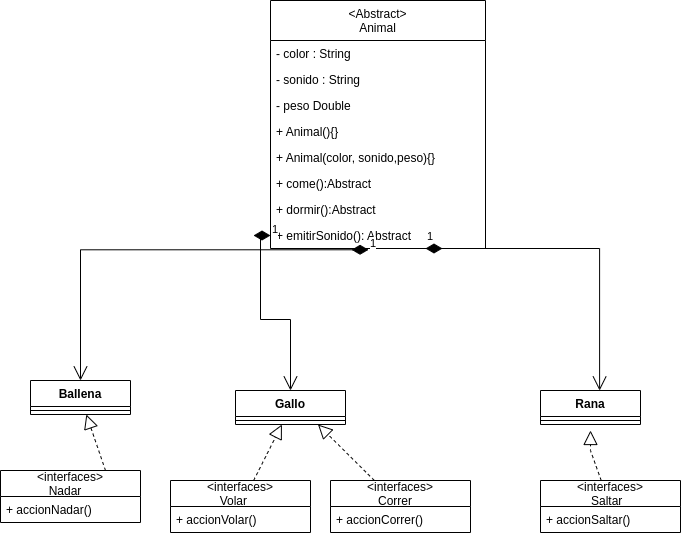

The diagram above was exported from draw.io. Its source (the exported page's mxGraphModel, read from the mxfile embedded in the PNG):
<mxGraphModel dx="1354" dy="561" grid="1" gridSize="10" guides="1" tooltips="1" connect="1" arrows="1" fold="1" page="1" pageScale="1" pageWidth="850" pageHeight="1100" math="0" shadow="0">
  <root>
    <mxCell id="0" />
    <mxCell id="1" parent="0" />
    <mxCell id="zCHvadFmLXqkYA-9dM6g-1" value="&lt;Abstract&gt;&#10;Animal" style="swimlane;fontStyle=0;childLayout=stackLayout;horizontal=1;startSize=40;fillColor=none;horizontalStack=0;resizeParent=1;resizeParentMax=0;resizeLast=0;collapsible=1;marginBottom=0;" parent="1" vertex="1">
      <mxGeometry x="350" y="50" width="215" height="248" as="geometry" />
    </mxCell>
    <mxCell id="zCHvadFmLXqkYA-9dM6g-2" value="- color : String" style="text;strokeColor=none;fillColor=none;align=left;verticalAlign=top;spacingLeft=4;spacingRight=4;overflow=hidden;rotatable=0;points=[[0,0.5],[1,0.5]];portConstraint=eastwest;" parent="zCHvadFmLXqkYA-9dM6g-1" vertex="1">
      <mxGeometry y="40" width="215" height="26" as="geometry" />
    </mxCell>
    <mxCell id="zCHvadFmLXqkYA-9dM6g-3" value="- sonido : String" style="text;strokeColor=none;fillColor=none;align=left;verticalAlign=top;spacingLeft=4;spacingRight=4;overflow=hidden;rotatable=0;points=[[0,0.5],[1,0.5]];portConstraint=eastwest;" parent="zCHvadFmLXqkYA-9dM6g-1" vertex="1">
      <mxGeometry y="66" width="215" height="26" as="geometry" />
    </mxCell>
    <mxCell id="zCHvadFmLXqkYA-9dM6g-4" value="- peso Double" style="text;strokeColor=none;fillColor=none;align=left;verticalAlign=top;spacingLeft=4;spacingRight=4;overflow=hidden;rotatable=0;points=[[0,0.5],[1,0.5]];portConstraint=eastwest;" parent="zCHvadFmLXqkYA-9dM6g-1" vertex="1">
      <mxGeometry y="92" width="215" height="26" as="geometry" />
    </mxCell>
    <mxCell id="zCHvadFmLXqkYA-9dM6g-9" value="+ Animal(){}" style="text;strokeColor=none;fillColor=none;align=left;verticalAlign=top;spacingLeft=4;spacingRight=4;overflow=hidden;rotatable=0;points=[[0,0.5],[1,0.5]];portConstraint=eastwest;" parent="zCHvadFmLXqkYA-9dM6g-1" vertex="1">
      <mxGeometry y="118" width="215" height="26" as="geometry" />
    </mxCell>
    <mxCell id="zCHvadFmLXqkYA-9dM6g-10" value="+ Animal(color, sonido,peso){}" style="text;strokeColor=none;fillColor=none;align=left;verticalAlign=top;spacingLeft=4;spacingRight=4;overflow=hidden;rotatable=0;points=[[0,0.5],[1,0.5]];portConstraint=eastwest;" parent="zCHvadFmLXqkYA-9dM6g-1" vertex="1">
      <mxGeometry y="144" width="215" height="26" as="geometry" />
    </mxCell>
    <mxCell id="zCHvadFmLXqkYA-9dM6g-12" value="+ come():Abstract" style="text;strokeColor=none;fillColor=none;align=left;verticalAlign=top;spacingLeft=4;spacingRight=4;overflow=hidden;rotatable=0;points=[[0,0.5],[1,0.5]];portConstraint=eastwest;" parent="zCHvadFmLXqkYA-9dM6g-1" vertex="1">
      <mxGeometry y="170" width="215" height="26" as="geometry" />
    </mxCell>
    <mxCell id="zCHvadFmLXqkYA-9dM6g-13" value="+ dormir():Abstract" style="text;strokeColor=none;fillColor=none;align=left;verticalAlign=top;spacingLeft=4;spacingRight=4;overflow=hidden;rotatable=0;points=[[0,0.5],[1,0.5]];portConstraint=eastwest;" parent="zCHvadFmLXqkYA-9dM6g-1" vertex="1">
      <mxGeometry y="196" width="215" height="26" as="geometry" />
    </mxCell>
    <mxCell id="zCHvadFmLXqkYA-9dM6g-11" value="+ emitirSonido(): Abstract" style="text;strokeColor=none;fillColor=none;align=left;verticalAlign=top;spacingLeft=4;spacingRight=4;overflow=hidden;rotatable=0;points=[[0,0.5],[1,0.5]];portConstraint=eastwest;" parent="zCHvadFmLXqkYA-9dM6g-1" vertex="1">
      <mxGeometry y="222" width="215" height="26" as="geometry" />
    </mxCell>
    <mxCell id="zCHvadFmLXqkYA-9dM6g-33" value="1" style="endArrow=open;html=1;endSize=12;startArrow=diamondThin;startSize=14;startFill=1;edgeStyle=orthogonalEdgeStyle;align=left;verticalAlign=bottom;rounded=0;entryX=0.591;entryY=0.001;entryDx=0;entryDy=0;entryPerimeter=0;" parent="zCHvadFmLXqkYA-9dM6g-1" target="zCHvadFmLXqkYA-9dM6g-30" edge="1">
      <mxGeometry x="-1" y="3" relative="1" as="geometry">
        <mxPoint x="155" y="248" as="sourcePoint" />
        <mxPoint x="205" y="340" as="targetPoint" />
      </mxGeometry>
    </mxCell>
    <mxCell id="zCHvadFmLXqkYA-9dM6g-5" value="&lt;interfaces&gt;&#10;Volar    " style="swimlane;fontStyle=0;childLayout=stackLayout;horizontal=1;startSize=26;fillColor=none;horizontalStack=0;resizeParent=1;resizeParentMax=0;resizeLast=0;collapsible=1;marginBottom=0;" parent="1" vertex="1">
      <mxGeometry x="250" y="530" width="140" height="52" as="geometry" />
    </mxCell>
    <mxCell id="zCHvadFmLXqkYA-9dM6g-6" value="+ accionVolar()" style="text;strokeColor=none;fillColor=none;align=left;verticalAlign=top;spacingLeft=4;spacingRight=4;overflow=hidden;rotatable=0;points=[[0,0.5],[1,0.5]];portConstraint=eastwest;" parent="zCHvadFmLXqkYA-9dM6g-5" vertex="1">
      <mxGeometry y="26" width="140" height="26" as="geometry" />
    </mxCell>
    <mxCell id="zCHvadFmLXqkYA-9dM6g-16" value="&lt;interfaces&gt;&#10;Correr   " style="swimlane;fontStyle=0;childLayout=stackLayout;horizontal=1;startSize=26;fillColor=none;horizontalStack=0;resizeParent=1;resizeParentMax=0;resizeLast=0;collapsible=1;marginBottom=0;" parent="1" vertex="1">
      <mxGeometry x="410" y="530" width="140" height="52" as="geometry" />
    </mxCell>
    <mxCell id="zCHvadFmLXqkYA-9dM6g-17" value="+ accionCorrer()" style="text;strokeColor=none;fillColor=none;align=left;verticalAlign=top;spacingLeft=4;spacingRight=4;overflow=hidden;rotatable=0;points=[[0,0.5],[1,0.5]];portConstraint=eastwest;" parent="zCHvadFmLXqkYA-9dM6g-16" vertex="1">
      <mxGeometry y="26" width="140" height="26" as="geometry" />
    </mxCell>
    <mxCell id="zCHvadFmLXqkYA-9dM6g-18" value="&lt;interfaces&gt;&#10;Nadar   " style="swimlane;fontStyle=0;childLayout=stackLayout;horizontal=1;startSize=26;fillColor=none;horizontalStack=0;resizeParent=1;resizeParentMax=0;resizeLast=0;collapsible=1;marginBottom=0;" parent="1" vertex="1">
      <mxGeometry x="80" y="520" width="140" height="52" as="geometry" />
    </mxCell>
    <mxCell id="zCHvadFmLXqkYA-9dM6g-19" value="+ accionNadar()" style="text;strokeColor=none;fillColor=none;align=left;verticalAlign=top;spacingLeft=4;spacingRight=4;overflow=hidden;rotatable=0;points=[[0,0.5],[1,0.5]];portConstraint=eastwest;" parent="zCHvadFmLXqkYA-9dM6g-18" vertex="1">
      <mxGeometry y="26" width="140" height="26" as="geometry" />
    </mxCell>
    <mxCell id="zCHvadFmLXqkYA-9dM6g-20" value="&lt;interfaces&gt;&#10;Saltar  " style="swimlane;fontStyle=0;childLayout=stackLayout;horizontal=1;startSize=26;fillColor=none;horizontalStack=0;resizeParent=1;resizeParentMax=0;resizeLast=0;collapsible=1;marginBottom=0;" parent="1" vertex="1">
      <mxGeometry x="620" y="530" width="140" height="52" as="geometry" />
    </mxCell>
    <mxCell id="zCHvadFmLXqkYA-9dM6g-21" value="+ accionSaltar()" style="text;strokeColor=none;fillColor=none;align=left;verticalAlign=top;spacingLeft=4;spacingRight=4;overflow=hidden;rotatable=0;points=[[0,0.5],[1,0.5]];portConstraint=eastwest;" parent="zCHvadFmLXqkYA-9dM6g-20" vertex="1">
      <mxGeometry y="26" width="140" height="26" as="geometry" />
    </mxCell>
    <mxCell id="zCHvadFmLXqkYA-9dM6g-22" value="Ballena" style="swimlane;fontStyle=1;align=center;verticalAlign=top;childLayout=stackLayout;horizontal=1;startSize=26;horizontalStack=0;resizeParent=1;resizeParentMax=0;resizeLast=0;collapsible=1;marginBottom=0;" parent="1" vertex="1">
      <mxGeometry x="110" y="430" width="100" height="34" as="geometry" />
    </mxCell>
    <mxCell id="zCHvadFmLXqkYA-9dM6g-24" value="" style="line;strokeWidth=1;fillColor=none;align=left;verticalAlign=middle;spacingTop=-1;spacingLeft=3;spacingRight=3;rotatable=0;labelPosition=right;points=[];portConstraint=eastwest;strokeColor=inherit;" parent="zCHvadFmLXqkYA-9dM6g-22" vertex="1">
      <mxGeometry y="26" width="100" height="8" as="geometry" />
    </mxCell>
    <mxCell id="zCHvadFmLXqkYA-9dM6g-26" value="1" style="endArrow=open;html=1;endSize=12;startArrow=diamondThin;startSize=14;startFill=1;edgeStyle=orthogonalEdgeStyle;align=left;verticalAlign=bottom;rounded=0;entryX=0.5;entryY=0;entryDx=0;entryDy=0;exitX=0.456;exitY=1.049;exitDx=0;exitDy=0;exitPerimeter=0;" parent="1" source="zCHvadFmLXqkYA-9dM6g-11" target="zCHvadFmLXqkYA-9dM6g-22" edge="1">
      <mxGeometry x="-1" y="3" relative="1" as="geometry">
        <mxPoint x="450" y="370" as="sourcePoint" />
        <mxPoint x="610" y="370" as="targetPoint" />
      </mxGeometry>
    </mxCell>
    <mxCell id="zCHvadFmLXqkYA-9dM6g-27" value="" style="endArrow=block;dashed=1;endFill=0;endSize=12;html=1;rounded=0;exitX=0.75;exitY=0;exitDx=0;exitDy=0;" parent="1" source="zCHvadFmLXqkYA-9dM6g-18" target="zCHvadFmLXqkYA-9dM6g-22" edge="1">
      <mxGeometry width="160" relative="1" as="geometry">
        <mxPoint x="360" y="410" as="sourcePoint" />
        <mxPoint x="416.4000000000001" y="502.938" as="targetPoint" />
      </mxGeometry>
    </mxCell>
    <mxCell id="zCHvadFmLXqkYA-9dM6g-28" value="Gallo" style="swimlane;fontStyle=1;align=center;verticalAlign=top;childLayout=stackLayout;horizontal=1;startSize=26;horizontalStack=0;resizeParent=1;resizeParentMax=0;resizeLast=0;collapsible=1;marginBottom=0;" parent="1" vertex="1">
      <mxGeometry x="315" y="440" width="110" height="34" as="geometry" />
    </mxCell>
    <mxCell id="zCHvadFmLXqkYA-9dM6g-29" value="" style="line;strokeWidth=1;fillColor=none;align=left;verticalAlign=middle;spacingTop=-1;spacingLeft=3;spacingRight=3;rotatable=0;labelPosition=right;points=[];portConstraint=eastwest;strokeColor=inherit;" parent="zCHvadFmLXqkYA-9dM6g-28" vertex="1">
      <mxGeometry y="26" width="110" height="8" as="geometry" />
    </mxCell>
    <mxCell id="zCHvadFmLXqkYA-9dM6g-30" value="Rana" style="swimlane;fontStyle=1;align=center;verticalAlign=top;childLayout=stackLayout;horizontal=1;startSize=26;horizontalStack=0;resizeParent=1;resizeParentMax=0;resizeLast=0;collapsible=1;marginBottom=0;" parent="1" vertex="1">
      <mxGeometry x="620" y="440" width="100" height="34" as="geometry" />
    </mxCell>
    <mxCell id="zCHvadFmLXqkYA-9dM6g-31" value="" style="line;strokeWidth=1;fillColor=none;align=left;verticalAlign=middle;spacingTop=-1;spacingLeft=3;spacingRight=3;rotatable=0;labelPosition=right;points=[];portConstraint=eastwest;strokeColor=inherit;" parent="zCHvadFmLXqkYA-9dM6g-30" vertex="1">
      <mxGeometry y="26" width="100" height="8" as="geometry" />
    </mxCell>
    <mxCell id="zCHvadFmLXqkYA-9dM6g-32" value="1" style="endArrow=open;html=1;endSize=12;startArrow=diamondThin;startSize=14;startFill=1;edgeStyle=orthogonalEdgeStyle;align=left;verticalAlign=bottom;rounded=0;entryX=0.5;entryY=0;entryDx=0;entryDy=0;" parent="1" source="zCHvadFmLXqkYA-9dM6g-11" target="zCHvadFmLXqkYA-9dM6g-28" edge="1">
      <mxGeometry x="-1" y="3" relative="1" as="geometry">
        <mxPoint x="480" y="368" as="sourcePoint" />
        <mxPoint x="340" y="460.0000000000001" as="targetPoint" />
      </mxGeometry>
    </mxCell>
    <mxCell id="zCHvadFmLXqkYA-9dM6g-34" value="" style="endArrow=block;dashed=1;endFill=0;endSize=12;html=1;rounded=0;entryX=0.75;entryY=1;entryDx=0;entryDy=0;" parent="1" source="zCHvadFmLXqkYA-9dM6g-16" target="zCHvadFmLXqkYA-9dM6g-28" edge="1">
      <mxGeometry width="160" relative="1" as="geometry">
        <mxPoint x="429.18" y="530" as="sourcePoint" />
        <mxPoint x="410" y="474" as="targetPoint" />
      </mxGeometry>
    </mxCell>
    <mxCell id="zCHvadFmLXqkYA-9dM6g-35" value="" style="endArrow=block;dashed=1;endFill=0;endSize=12;html=1;rounded=0;" parent="1" source="zCHvadFmLXqkYA-9dM6g-5" target="zCHvadFmLXqkYA-9dM6g-28" edge="1">
      <mxGeometry width="160" relative="1" as="geometry">
        <mxPoint x="369.18" y="530" as="sourcePoint" />
        <mxPoint x="350.00191780821905" y="474" as="targetPoint" />
      </mxGeometry>
    </mxCell>
    <mxCell id="zCHvadFmLXqkYA-9dM6g-36" value="" style="endArrow=block;dashed=1;endFill=0;endSize=12;html=1;rounded=0;" parent="1" source="zCHvadFmLXqkYA-9dM6g-20" edge="1">
      <mxGeometry width="160" relative="1" as="geometry">
        <mxPoint x="195" y="530" as="sourcePoint" />
        <mxPoint x="670" y="480" as="targetPoint" />
        <Array as="points">
          <mxPoint x="670" y="500" />
        </Array>
      </mxGeometry>
    </mxCell>
  </root>
</mxGraphModel>